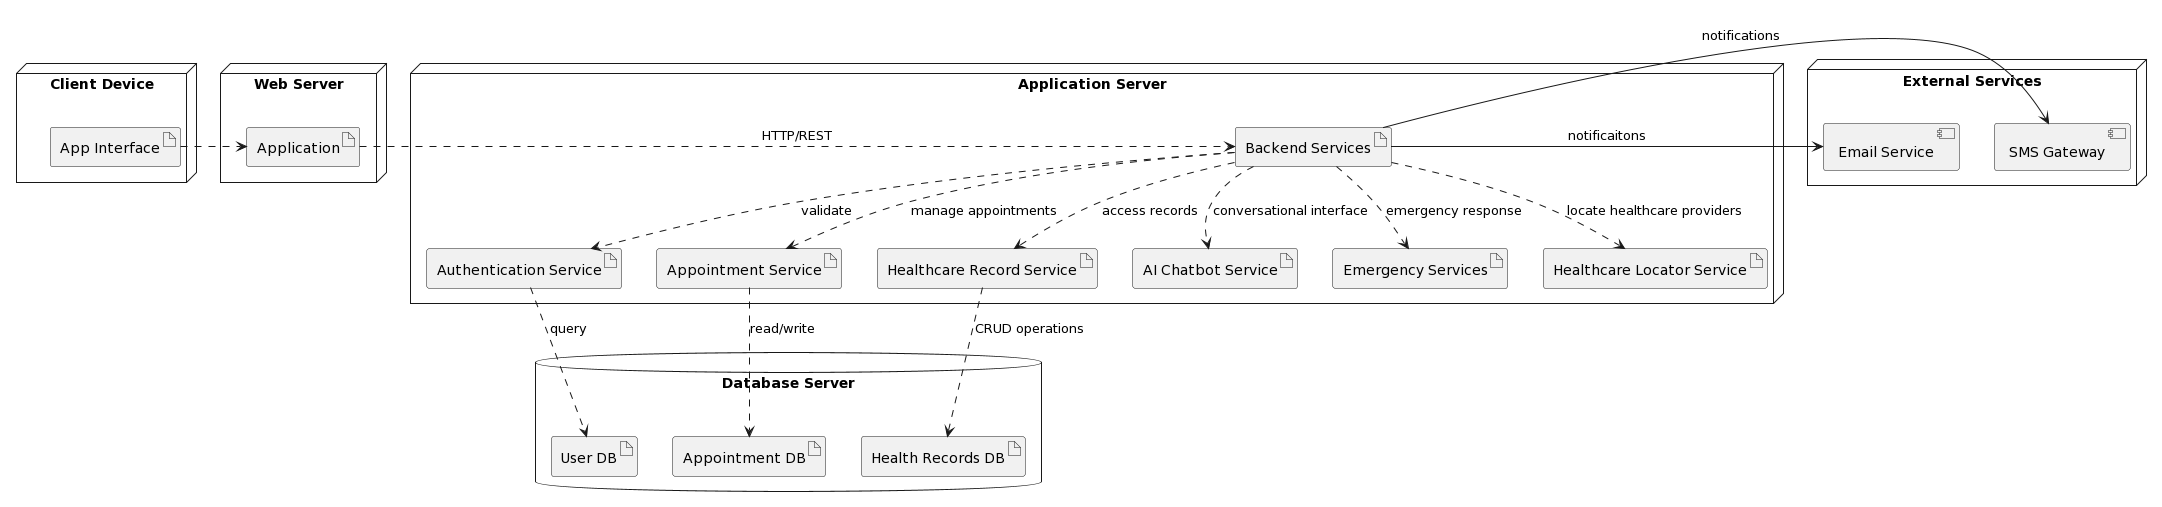

The diagram above was rendered by PlantUML. Its source (embedded in the PNG):
@startuml
node "Client Device" {
    artifact "App Interface" as UI
}

node "Web Server" {
    artifact "Application" as App
}

node "Application Server" {
artifact "Backend Services" as Backend
    artifact "Authentication Service" as AuthService
    artifact "Appointment Service" as AppService
    artifact "Healthcare Record Service" as RecordService
    artifact "AI Chatbot Service" as AIChatbot
    artifact "Emergency Services" as EmergencySrv
    artifact "Healthcare Locator Service" as HealthLocator
}

database "Database Server" {
    artifact "Health Records DB" as HealthDB
    artifact "User DB" as UserDB
    artifact "Appointment DB" as AppDB
}

node "External Services" {
    [SMS Gateway] as SMS
    [Email Service] as Email
}

UI .right.> App
App .right.> Backend : HTTP/REST

Backend .down.> AuthService : validate
Backend .down.> AppService : manage appointments
Backend .down.> RecordService : access records
Backend .down.> AIChatbot : conversational interface
Backend .down.> EmergencySrv : emergency response
Backend .down.> HealthLocator : locate healthcare providers

AuthService .down.> UserDB : query
AppService .down.> AppDB : read/write
RecordService .down.> HealthDB : CRUD operations

Backend -right-> SMS : notifications
Backend -right-> Email :notificaitons
@enduml